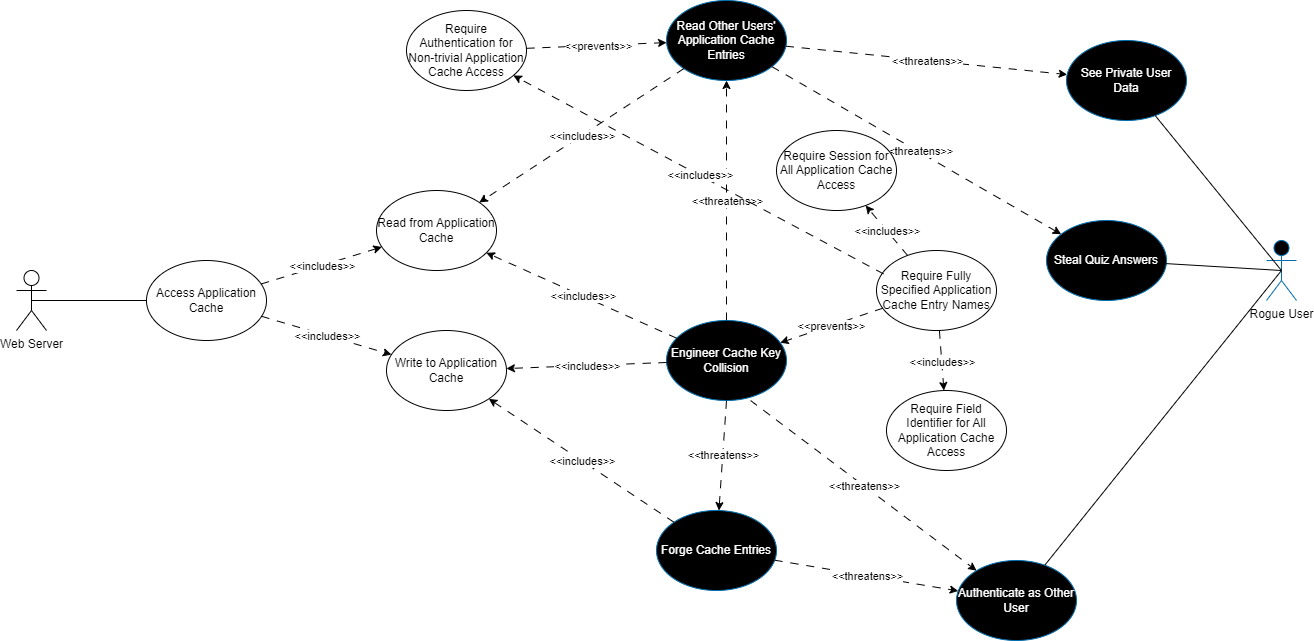

The diagram above was exported from draw.io. Its source (the exported page's mxGraphModel, read from the mxfile embedded in the PNG):
<mxGraphModel dx="1444" dy="1849" grid="1" gridSize="10" guides="1" tooltips="1" connect="1" arrows="1" fold="1" page="1" pageScale="1" pageWidth="850" pageHeight="1100" math="0" shadow="0">
  <root>
    <mxCell id="0" />
    <mxCell id="1" parent="0" />
    <mxCell id="r7w-NKSqfR-n0ATWD7tG-1" value="Web Server" style="shape=umlActor;verticalLabelPosition=bottom;verticalAlign=top;html=1;outlineConnect=0;" parent="1" vertex="1">
      <mxGeometry x="150" y="130" width="30" height="60" as="geometry" />
    </mxCell>
    <mxCell id="r7w-NKSqfR-n0ATWD7tG-3" value="Access Application Cache" style="ellipse;whiteSpace=wrap;html=1;" parent="1" vertex="1">
      <mxGeometry x="280" y="120" width="120" height="80" as="geometry" />
    </mxCell>
    <mxCell id="r7w-NKSqfR-n0ATWD7tG-4" value="" style="endArrow=none;html=1;rounded=0;exitX=0.5;exitY=0.5;exitDx=0;exitDy=0;exitPerimeter=0;" parent="1" source="r7w-NKSqfR-n0ATWD7tG-1" target="r7w-NKSqfR-n0ATWD7tG-3" edge="1">
      <mxGeometry width="50" height="50" relative="1" as="geometry">
        <mxPoint x="380" y="240" as="sourcePoint" />
        <mxPoint x="280" y="170" as="targetPoint" />
      </mxGeometry>
    </mxCell>
    <mxCell id="r7w-NKSqfR-n0ATWD7tG-5" value="" style="endArrow=classic;html=1;rounded=0;dashed=1;dashPattern=8 8;" parent="1" source="r7w-NKSqfR-n0ATWD7tG-3" target="r7w-NKSqfR-n0ATWD7tG-8" edge="1">
      <mxGeometry relative="1" as="geometry">
        <mxPoint x="360" y="220" as="sourcePoint" />
        <mxPoint x="460" y="220" as="targetPoint" />
      </mxGeometry>
    </mxCell>
    <mxCell id="r7w-NKSqfR-n0ATWD7tG-6" value="&amp;lt;&amp;lt;includes&amp;gt;&amp;gt;" style="edgeLabel;resizable=0;html=1;;align=center;verticalAlign=middle;" parent="r7w-NKSqfR-n0ATWD7tG-5" connectable="0" vertex="1">
      <mxGeometry relative="1" as="geometry" />
    </mxCell>
    <mxCell id="r7w-NKSqfR-n0ATWD7tG-7" value="Read from Application Cache" style="ellipse;whiteSpace=wrap;html=1;" parent="1" vertex="1">
      <mxGeometry x="510" y="50" width="120" height="80" as="geometry" />
    </mxCell>
    <mxCell id="r7w-NKSqfR-n0ATWD7tG-8" value="Write to Application Cache" style="ellipse;whiteSpace=wrap;html=1;" parent="1" vertex="1">
      <mxGeometry x="520" y="190" width="120" height="80" as="geometry" />
    </mxCell>
    <mxCell id="r7w-NKSqfR-n0ATWD7tG-9" value="" style="endArrow=classic;html=1;rounded=0;dashed=1;dashPattern=8 8;" parent="1" source="r7w-NKSqfR-n0ATWD7tG-3" target="r7w-NKSqfR-n0ATWD7tG-7" edge="1">
      <mxGeometry relative="1" as="geometry">
        <mxPoint x="400" y="250" as="sourcePoint" />
        <mxPoint x="510" y="290" as="targetPoint" />
      </mxGeometry>
    </mxCell>
    <mxCell id="r7w-NKSqfR-n0ATWD7tG-10" value="&amp;lt;&amp;lt;includes&amp;gt;&amp;gt;" style="edgeLabel;resizable=0;html=1;;align=center;verticalAlign=middle;" parent="r7w-NKSqfR-n0ATWD7tG-9" connectable="0" vertex="1">
      <mxGeometry relative="1" as="geometry" />
    </mxCell>
    <mxCell id="r7w-NKSqfR-n0ATWD7tG-12" value="&lt;font color=&quot;#000000&quot;&gt;Rogue User&lt;/font&gt;" style="shape=umlActor;verticalLabelPosition=bottom;verticalAlign=top;html=1;outlineConnect=0;fillColor=#000000;strokeColor=#006EAF;fontColor=#ffffff;" parent="1" vertex="1">
      <mxGeometry x="1400" y="100" width="30" height="60" as="geometry" />
    </mxCell>
    <mxCell id="r7w-NKSqfR-n0ATWD7tG-13" value="Forge Cache Entries" style="ellipse;whiteSpace=wrap;html=1;fillColor=#000000;fontColor=#ffffff;strokeColor=#006EAF;" parent="1" vertex="1">
      <mxGeometry x="790" y="370" width="120" height="80" as="geometry" />
    </mxCell>
    <mxCell id="r7w-NKSqfR-n0ATWD7tG-14" value="Authenticate as Other User" style="ellipse;whiteSpace=wrap;html=1;fillColor=#000000;fontColor=#ffffff;strokeColor=#006EAF;" parent="1" vertex="1">
      <mxGeometry x="1090" y="420" width="120" height="80" as="geometry" />
    </mxCell>
    <mxCell id="r7w-NKSqfR-n0ATWD7tG-15" value="Read Other Users' Application Cache Entries" style="ellipse;whiteSpace=wrap;html=1;fillColor=#000000;fontColor=#ffffff;strokeColor=#006EAF;" parent="1" vertex="1">
      <mxGeometry x="800" y="-140" width="120" height="80" as="geometry" />
    </mxCell>
    <mxCell id="r7w-NKSqfR-n0ATWD7tG-17" value="" style="endArrow=classic;html=1;rounded=0;dashed=1;dashPattern=8 8;" parent="1" source="r7w-NKSqfR-n0ATWD7tG-15" target="r7w-NKSqfR-n0ATWD7tG-7" edge="1">
      <mxGeometry relative="1" as="geometry">
        <mxPoint x="400" y="270" as="sourcePoint" />
        <mxPoint x="530" y="240" as="targetPoint" />
      </mxGeometry>
    </mxCell>
    <mxCell id="r7w-NKSqfR-n0ATWD7tG-18" value="&amp;lt;&amp;lt;includes&amp;gt;&amp;gt;" style="edgeLabel;resizable=0;html=1;;align=center;verticalAlign=middle;" parent="r7w-NKSqfR-n0ATWD7tG-17" connectable="0" vertex="1">
      <mxGeometry relative="1" as="geometry" />
    </mxCell>
    <mxCell id="r7w-NKSqfR-n0ATWD7tG-22" value="" style="endArrow=classic;html=1;rounded=0;dashed=1;dashPattern=8 8;" parent="1" source="r7w-NKSqfR-n0ATWD7tG-13" target="r7w-NKSqfR-n0ATWD7tG-8" edge="1">
      <mxGeometry relative="1" as="geometry">
        <mxPoint x="867" y="230" as="sourcePoint" />
        <mxPoint x="610" y="294" as="targetPoint" />
      </mxGeometry>
    </mxCell>
    <mxCell id="r7w-NKSqfR-n0ATWD7tG-23" value="&amp;lt;&amp;lt;includes&amp;gt;&amp;gt;" style="edgeLabel;resizable=0;html=1;;align=center;verticalAlign=middle;" parent="r7w-NKSqfR-n0ATWD7tG-22" connectable="0" vertex="1">
      <mxGeometry relative="1" as="geometry" />
    </mxCell>
    <mxCell id="r7w-NKSqfR-n0ATWD7tG-24" value="Engineer Cache Key Collision" style="ellipse;whiteSpace=wrap;html=1;fillColor=#000000;fontColor=#ffffff;strokeColor=#006EAF;" parent="1" vertex="1">
      <mxGeometry x="800" y="180" width="120" height="80" as="geometry" />
    </mxCell>
    <mxCell id="r7w-NKSqfR-n0ATWD7tG-25" value="" style="endArrow=classic;html=1;rounded=0;dashed=1;dashPattern=8 8;" parent="1" source="r7w-NKSqfR-n0ATWD7tG-24" target="r7w-NKSqfR-n0ATWD7tG-7" edge="1">
      <mxGeometry relative="1" as="geometry">
        <mxPoint x="837" y="-4" as="sourcePoint" />
        <mxPoint x="637" y="85" as="targetPoint" />
      </mxGeometry>
    </mxCell>
    <mxCell id="r7w-NKSqfR-n0ATWD7tG-26" value="&amp;lt;&amp;lt;includes&amp;gt;&amp;gt;" style="edgeLabel;resizable=0;html=1;;align=center;verticalAlign=middle;" parent="r7w-NKSqfR-n0ATWD7tG-25" connectable="0" vertex="1">
      <mxGeometry relative="1" as="geometry" />
    </mxCell>
    <mxCell id="r7w-NKSqfR-n0ATWD7tG-27" value="Steal Quiz Answers" style="ellipse;whiteSpace=wrap;html=1;fillColor=#000000;fontColor=#ffffff;strokeColor=#006EAF;" parent="1" vertex="1">
      <mxGeometry x="1180" y="80" width="120" height="80" as="geometry" />
    </mxCell>
    <mxCell id="r7w-NKSqfR-n0ATWD7tG-28" value="See Private User Data" style="ellipse;whiteSpace=wrap;html=1;fillColor=#000000;fontColor=#ffffff;strokeColor=#006EAF;" parent="1" vertex="1">
      <mxGeometry x="1200" y="-100" width="120" height="80" as="geometry" />
    </mxCell>
    <mxCell id="r7w-NKSqfR-n0ATWD7tG-30" value="" style="endArrow=classic;html=1;rounded=0;dashed=1;dashPattern=8 8;" parent="1" source="r7w-NKSqfR-n0ATWD7tG-15" target="r7w-NKSqfR-n0ATWD7tG-27" edge="1">
      <mxGeometry relative="1" as="geometry">
        <mxPoint x="630" y="-100" as="sourcePoint" />
        <mxPoint x="430" y="-11" as="targetPoint" />
      </mxGeometry>
    </mxCell>
    <mxCell id="r7w-NKSqfR-n0ATWD7tG-31" value="&amp;lt;&amp;lt;threatens&amp;gt;&amp;gt;" style="edgeLabel;resizable=0;html=1;;align=center;verticalAlign=middle;" parent="r7w-NKSqfR-n0ATWD7tG-30" connectable="0" vertex="1">
      <mxGeometry relative="1" as="geometry" />
    </mxCell>
    <mxCell id="r7w-NKSqfR-n0ATWD7tG-33" value="" style="endArrow=classic;html=1;rounded=0;dashed=1;dashPattern=8 8;" parent="1" source="r7w-NKSqfR-n0ATWD7tG-15" target="r7w-NKSqfR-n0ATWD7tG-28" edge="1">
      <mxGeometry relative="1" as="geometry">
        <mxPoint x="1040" y="-20" as="sourcePoint" />
        <mxPoint x="950" y="-130" as="targetPoint" />
      </mxGeometry>
    </mxCell>
    <mxCell id="r7w-NKSqfR-n0ATWD7tG-34" value="&amp;lt;&amp;lt;threatens&amp;gt;&amp;gt;" style="edgeLabel;resizable=0;html=1;;align=center;verticalAlign=middle;" parent="r7w-NKSqfR-n0ATWD7tG-33" connectable="0" vertex="1">
      <mxGeometry relative="1" as="geometry" />
    </mxCell>
    <mxCell id="r7w-NKSqfR-n0ATWD7tG-38" value="" style="endArrow=classic;html=1;rounded=0;dashed=1;dashPattern=8 8;exitX=0.701;exitY=1.001;exitDx=0;exitDy=0;exitPerimeter=0;" parent="1" source="r7w-NKSqfR-n0ATWD7tG-24" target="r7w-NKSqfR-n0ATWD7tG-14" edge="1">
      <mxGeometry relative="1" as="geometry">
        <mxPoint x="750" y="60" as="sourcePoint" />
        <mxPoint x="740" y="-100" as="targetPoint" />
      </mxGeometry>
    </mxCell>
    <mxCell id="r7w-NKSqfR-n0ATWD7tG-39" value="&amp;lt;&amp;lt;threatens&amp;gt;&amp;gt;" style="edgeLabel;resizable=0;html=1;;align=center;verticalAlign=middle;" parent="r7w-NKSqfR-n0ATWD7tG-38" connectable="0" vertex="1">
      <mxGeometry relative="1" as="geometry" />
    </mxCell>
    <mxCell id="r7w-NKSqfR-n0ATWD7tG-41" value="" style="endArrow=classic;html=1;rounded=0;dashed=1;dashPattern=8 8;" parent="1" source="r7w-NKSqfR-n0ATWD7tG-24" target="r7w-NKSqfR-n0ATWD7tG-8" edge="1">
      <mxGeometry relative="1" as="geometry">
        <mxPoint x="750" y="160" as="sourcePoint" />
        <mxPoint x="640" y="100" as="targetPoint" />
      </mxGeometry>
    </mxCell>
    <mxCell id="r7w-NKSqfR-n0ATWD7tG-42" value="&amp;lt;&amp;lt;includes&amp;gt;&amp;gt;" style="edgeLabel;resizable=0;html=1;;align=center;verticalAlign=middle;" parent="r7w-NKSqfR-n0ATWD7tG-41" connectable="0" vertex="1">
      <mxGeometry relative="1" as="geometry" />
    </mxCell>
    <mxCell id="r7w-NKSqfR-n0ATWD7tG-43" value="" style="endArrow=classic;html=1;rounded=0;dashed=1;dashPattern=8 8;" parent="1" source="r7w-NKSqfR-n0ATWD7tG-13" target="r7w-NKSqfR-n0ATWD7tG-14" edge="1">
      <mxGeometry relative="1" as="geometry">
        <mxPoint x="834" y="200" as="sourcePoint" />
        <mxPoint x="908" y="323" as="targetPoint" />
      </mxGeometry>
    </mxCell>
    <mxCell id="r7w-NKSqfR-n0ATWD7tG-44" value="&amp;lt;&amp;lt;threatens&amp;gt;&amp;gt;" style="edgeLabel;resizable=0;html=1;;align=center;verticalAlign=middle;" parent="r7w-NKSqfR-n0ATWD7tG-43" connectable="0" vertex="1">
      <mxGeometry relative="1" as="geometry" />
    </mxCell>
    <mxCell id="r7w-NKSqfR-n0ATWD7tG-46" value="" style="endArrow=classic;html=1;rounded=0;dashed=1;dashPattern=8 8;exitX=0.5;exitY=0;exitDx=0;exitDy=0;entryX=0.5;entryY=1;entryDx=0;entryDy=0;" parent="1" source="r7w-NKSqfR-n0ATWD7tG-24" target="r7w-NKSqfR-n0ATWD7tG-15" edge="1">
      <mxGeometry relative="1" as="geometry">
        <mxPoint x="862" y="-32" as="sourcePoint" />
        <mxPoint x="800" y="10" as="targetPoint" />
      </mxGeometry>
    </mxCell>
    <mxCell id="r7w-NKSqfR-n0ATWD7tG-47" value="&amp;lt;&amp;lt;threatens&amp;gt;&amp;gt;" style="edgeLabel;resizable=0;html=1;;align=center;verticalAlign=middle;" parent="r7w-NKSqfR-n0ATWD7tG-46" connectable="0" vertex="1">
      <mxGeometry relative="1" as="geometry" />
    </mxCell>
    <mxCell id="r7w-NKSqfR-n0ATWD7tG-48" value="" style="endArrow=classic;html=1;rounded=0;dashed=1;dashPattern=8 8;exitX=0.5;exitY=1;exitDx=0;exitDy=0;" parent="1" source="r7w-NKSqfR-n0ATWD7tG-24" edge="1" target="r7w-NKSqfR-n0ATWD7tG-13">
      <mxGeometry relative="1" as="geometry">
        <mxPoint x="810" y="120" as="sourcePoint" />
        <mxPoint x="770" y="380" as="targetPoint" />
      </mxGeometry>
    </mxCell>
    <mxCell id="r7w-NKSqfR-n0ATWD7tG-49" value="&amp;lt;&amp;lt;threatens&amp;gt;&amp;gt;" style="edgeLabel;resizable=0;html=1;;align=center;verticalAlign=middle;" parent="r7w-NKSqfR-n0ATWD7tG-48" connectable="0" vertex="1">
      <mxGeometry relative="1" as="geometry" />
    </mxCell>
    <mxCell id="r7w-NKSqfR-n0ATWD7tG-50" value="" style="endArrow=none;html=1;rounded=0;exitX=0.5;exitY=0.5;exitDx=0;exitDy=0;exitPerimeter=0;" parent="1" source="r7w-NKSqfR-n0ATWD7tG-12" target="r7w-NKSqfR-n0ATWD7tG-27" edge="1">
      <mxGeometry width="50" height="50" relative="1" as="geometry">
        <mxPoint x="1130" y="240" as="sourcePoint" />
        <mxPoint x="690" y="210" as="targetPoint" />
      </mxGeometry>
    </mxCell>
    <mxCell id="r7w-NKSqfR-n0ATWD7tG-51" value="" style="endArrow=none;html=1;rounded=0;exitX=0.5;exitY=0.5;exitDx=0;exitDy=0;exitPerimeter=0;" parent="1" source="r7w-NKSqfR-n0ATWD7tG-12" target="r7w-NKSqfR-n0ATWD7tG-14" edge="1">
      <mxGeometry width="50" height="50" relative="1" as="geometry">
        <mxPoint x="1040" y="130" as="sourcePoint" />
        <mxPoint x="977" y="88" as="targetPoint" />
      </mxGeometry>
    </mxCell>
    <mxCell id="r7w-NKSqfR-n0ATWD7tG-52" value="" style="endArrow=none;html=1;rounded=0;exitX=0.5;exitY=0.5;exitDx=0;exitDy=0;exitPerimeter=0;" parent="1" source="r7w-NKSqfR-n0ATWD7tG-12" target="r7w-NKSqfR-n0ATWD7tG-28" edge="1">
      <mxGeometry width="50" height="50" relative="1" as="geometry">
        <mxPoint x="1060" y="140" as="sourcePoint" />
        <mxPoint x="972" y="272" as="targetPoint" />
      </mxGeometry>
    </mxCell>
    <mxCell id="r7w-NKSqfR-n0ATWD7tG-55" value="Require Authentication for Non-trivial Application Cache Access" style="ellipse;whiteSpace=wrap;html=1;" parent="1" vertex="1">
      <mxGeometry x="540" y="-130" width="120" height="80" as="geometry" />
    </mxCell>
    <mxCell id="r7w-NKSqfR-n0ATWD7tG-56" value="Require Session for All Application Cache Access" style="ellipse;whiteSpace=wrap;html=1;" parent="1" vertex="1">
      <mxGeometry x="910" y="-10" width="120" height="80" as="geometry" />
    </mxCell>
    <mxCell id="Hem8YfSteO2RqRWUZ2Kb-1" value="" style="endArrow=classic;html=1;rounded=0;dashed=1;dashPattern=8 8;" edge="1" parent="1" source="r7w-NKSqfR-n0ATWD7tG-55" target="r7w-NKSqfR-n0ATWD7tG-15">
      <mxGeometry relative="1" as="geometry">
        <mxPoint x="930" y="-90" as="sourcePoint" />
        <mxPoint x="1090" y="-110" as="targetPoint" />
      </mxGeometry>
    </mxCell>
    <mxCell id="Hem8YfSteO2RqRWUZ2Kb-2" value="&amp;lt;&amp;lt;prevents&amp;gt;&amp;gt;" style="edgeLabel;resizable=0;html=1;;align=center;verticalAlign=middle;" connectable="0" vertex="1" parent="Hem8YfSteO2RqRWUZ2Kb-1">
      <mxGeometry relative="1" as="geometry" />
    </mxCell>
    <mxCell id="Hem8YfSteO2RqRWUZ2Kb-5" value="Require Field Identifier for All Application Cache Access" style="ellipse;whiteSpace=wrap;html=1;" vertex="1" parent="1">
      <mxGeometry x="1020" y="250" width="120" height="80" as="geometry" />
    </mxCell>
    <mxCell id="Hem8YfSteO2RqRWUZ2Kb-6" value="Require Fully Specified Application Cache Entry Names" style="ellipse;whiteSpace=wrap;html=1;" vertex="1" parent="1">
      <mxGeometry x="1010" y="110" width="120" height="80" as="geometry" />
    </mxCell>
    <mxCell id="Hem8YfSteO2RqRWUZ2Kb-7" value="" style="endArrow=classic;html=1;rounded=0;dashed=1;dashPattern=8 8;" edge="1" parent="1" source="Hem8YfSteO2RqRWUZ2Kb-6" target="r7w-NKSqfR-n0ATWD7tG-24">
      <mxGeometry relative="1" as="geometry">
        <mxPoint x="670" y="-80" as="sourcePoint" />
        <mxPoint x="980" y="190" as="targetPoint" />
      </mxGeometry>
    </mxCell>
    <mxCell id="Hem8YfSteO2RqRWUZ2Kb-8" value="&amp;lt;&amp;lt;prevents&amp;gt;&amp;gt;" style="edgeLabel;resizable=0;html=1;;align=center;verticalAlign=middle;" connectable="0" vertex="1" parent="Hem8YfSteO2RqRWUZ2Kb-7">
      <mxGeometry relative="1" as="geometry" />
    </mxCell>
    <mxCell id="Hem8YfSteO2RqRWUZ2Kb-9" value="0" style="endArrow=classic;html=1;rounded=0;dashed=1;dashPattern=8 8;" edge="1" parent="1" source="Hem8YfSteO2RqRWUZ2Kb-6" target="r7w-NKSqfR-n0ATWD7tG-56">
      <mxGeometry relative="1" as="geometry">
        <mxPoint x="1040" y="109" as="sourcePoint" />
        <mxPoint x="637" y="85" as="targetPoint" />
      </mxGeometry>
    </mxCell>
    <mxCell id="Hem8YfSteO2RqRWUZ2Kb-10" value="&amp;lt;&amp;lt;includes&amp;gt;&amp;gt;" style="edgeLabel;resizable=0;html=1;;align=center;verticalAlign=middle;" connectable="0" vertex="1" parent="Hem8YfSteO2RqRWUZ2Kb-9">
      <mxGeometry relative="1" as="geometry" />
    </mxCell>
    <mxCell id="Hem8YfSteO2RqRWUZ2Kb-11" value="00003" style="endArrow=classic;html=1;rounded=0;dashed=1;dashPattern=8 8;" edge="1" parent="1" source="Hem8YfSteO2RqRWUZ2Kb-6" target="Hem8YfSteO2RqRWUZ2Kb-5">
      <mxGeometry relative="1" as="geometry">
        <mxPoint x="1089" y="139" as="sourcePoint" />
        <mxPoint x="1020" y="220" as="targetPoint" />
      </mxGeometry>
    </mxCell>
    <mxCell id="Hem8YfSteO2RqRWUZ2Kb-12" value="&amp;lt;&amp;lt;includes&amp;gt;&amp;gt;" style="edgeLabel;resizable=0;html=1;;align=center;verticalAlign=middle;" connectable="0" vertex="1" parent="Hem8YfSteO2RqRWUZ2Kb-11">
      <mxGeometry relative="1" as="geometry" />
    </mxCell>
    <mxCell id="Hem8YfSteO2RqRWUZ2Kb-13" value="0" style="endArrow=classic;html=1;rounded=0;dashed=1;dashPattern=8 8;exitX=0.058;exitY=0.292;exitDx=0;exitDy=0;exitPerimeter=0;" edge="1" parent="1" source="Hem8YfSteO2RqRWUZ2Kb-6" target="r7w-NKSqfR-n0ATWD7tG-55">
      <mxGeometry relative="1" as="geometry">
        <mxPoint x="1043" y="129" as="sourcePoint" />
        <mxPoint x="997" y="91" as="targetPoint" />
      </mxGeometry>
    </mxCell>
    <mxCell id="Hem8YfSteO2RqRWUZ2Kb-14" value="&amp;lt;&amp;lt;includes&amp;gt;&amp;gt;" style="edgeLabel;resizable=0;html=1;;align=center;verticalAlign=middle;" connectable="0" vertex="1" parent="Hem8YfSteO2RqRWUZ2Kb-13">
      <mxGeometry relative="1" as="geometry" />
    </mxCell>
  </root>
</mxGraphModel>